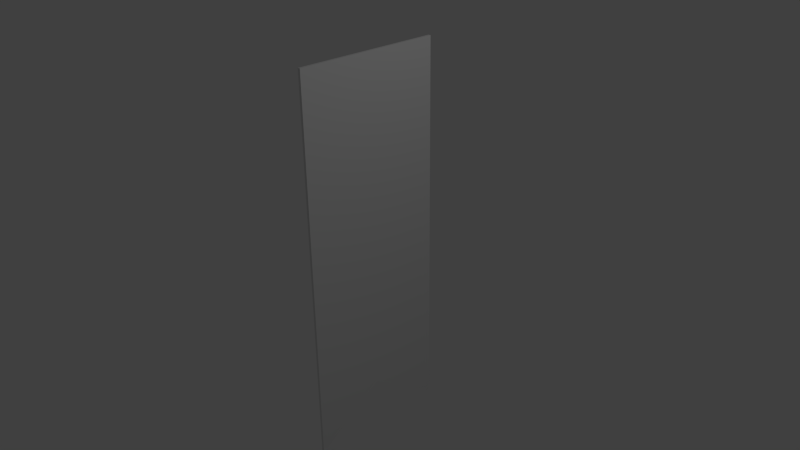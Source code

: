 # Source: Banner2.blend  (saved by Blender 2.71.0; exported with 4.5.12 LTS)
import bpy
from mathutils import Matrix  # noqa: F401  (used for matrix-valued properties, if any)

bpy.ops.wm.read_factory_settings(use_empty=True)
scene = bpy.context.scene
scene.name = 'Scene'

# ---- collections
col_collection_1 = bpy.data.collections.new('Collection 1'); scene.collection.children.link(col_collection_1)

# ---- world
world_world = bpy.data.worlds.new('World'); scene.world = world_world
world_world.color = (0.05088, 0.05088, 0.05088)
world_world.use_sun_shadow = False
world_world.sun_shadow_jitter_overblur = 0.0
world_world.cycles.sampling_method = 'MANUAL'
world_world.cycles.sample_map_resolution = 256

# ---- cameras
cam_camera = bpy.data.cameras.new('Camera')
cam_camera.clip_end = 100.0
cam_camera.lens = 35.0
cam_camera.sensor_width = 32.0
cam_camera.sensor_height = 18.0
cam_camera.ortho_scale = 7.314
cam_camera.dof.focus_distance = 0.0
cam_camera.dof.aperture_fstop = 128.0

# ---- lights
light_lamp = bpy.data.lights.new('Lamp', 'POINT')
light_lamp.transmission_factor = 0.0
light_lamp.cutoff_distance = 30.0
light_lamp.energy = 100.0
light_lamp.shadow_buffer_clip_start = 1.001
light_lamp.shadow_soft_size = 0.1
light_lamp.shadow_maximum_resolution = 0.006
light_lamp.use_absolute_resolution = True
light_lamp.cycles.use_multiple_importance_sampling = False

# ---- meshes
me_cube_001 = bpy.data.meshes.new('Cube.001')
me_cube_001.from_pydata([(-0.01783, -1.0, 2.66), (-0.01783, 1.0, 2.66), (0.01783, 1.0, 2.66), (0.01783, -1.0, 2.66), (-0.01783, -1.0, -2.66), (-0.01783, 1.0, -2.66), (0.01783, 1.0, -2.66), (0.01783, -1.0, -2.66), (-0.01783, 0.0, -2.0), (-0.01783, 0.0, 2.66), (0.01783, 0.0, -2.0), (0.01783, 0.0, 2.66), (-0.01783, -1.0, 2.177), (-0.01783, -1.0, 1.693), (-0.01783, -1.0, 1.209), (-0.01783, -1.0, 0.7256), (-0.01783, -1.0, 0.2419), (-0.01783, -1.0, -0.2419), (-0.01783, -1.0, -0.7256), (-0.01783, -1.0, -1.209), (-0.01783, -1.0, -1.693), (-0.01783, -1.0, -2.177), (-0.01783, 1.0, -2.177), (-0.01783, 1.0, -1.693), (-0.01783, 1.0, -1.209), (-0.01783, 1.0, -0.7256), (-0.01783, 1.0, -0.2419), (-0.01783, 1.0, 0.2419), (-0.01783, 1.0, 0.7256), (-0.01783, 1.0, 1.209), (-0.01783, 1.0, 1.693), (-0.01783, 1.0, 2.177), (0.01783, 1.0, -2.177), (0.01783, 1.0, -1.693), (0.01783, 1.0, -1.209), (0.01783, 1.0, -0.7256), (0.01783, 1.0, -0.2419), (0.01783, 1.0, 0.2419), (0.01783, 1.0, 0.7256), (0.01783, 1.0, 1.209), (0.01783, 1.0, 1.693), (0.01783, 1.0, 2.177), (0.01783, -1.0, -2.177), (0.01783, -1.0, -1.693), (0.01783, -1.0, -1.209), (0.01783, -1.0, -0.7256), (0.01783, -1.0, -0.2419), (0.01783, -1.0, 0.2419), (0.01783, -1.0, 0.7256), (0.01783, -1.0, 1.209), (0.01783, -1.0, 1.693), (0.01783, -1.0, 2.177), (-0.01783, 0.0, -1.576), (-0.01783, 0.0, -1.153), (-0.01783, 0.0, -0.7291), (-0.01783, 0.0, -0.3054), (-0.01783, 0.0, 0.1183), (-0.01783, 0.0, 0.542), (-0.01783, 0.0, 0.9656), (-0.01783, 0.0, 1.389), (-0.01783, 0.0, 1.813), (-0.01783, 0.0, 2.237), (0.01783, 0.0, -1.576), (0.01783, 0.0, -1.153), (0.01783, 0.0, -0.7291), (0.01783, 0.0, -0.3054), (0.01783, 0.0, 0.1183), (0.01783, 0.0, 0.542), (0.01783, 0.0, 0.9656), (0.01783, 0.0, 1.389), (0.01783, 0.0, 1.813), (0.01783, 0.0, 2.237), (-0.01783, -0.2, 2.66), (-0.01783, -0.4, 2.66), (-0.01783, -0.6, 2.66), (-0.01783, -0.8, 2.66), (0.01783, -0.2, -2.132), (0.01783, -0.4, -2.264), (0.01783, -0.6, -2.396), (0.01783, -0.8, -2.528), (-0.01783, -0.2, -2.132), (-0.01783, -0.4, -2.264), (-0.01783, -0.6, -2.396), (-0.01783, -0.8, -2.528), (0.01783, -0.2, 2.66), (0.01783, -0.4, 2.66), (0.01783, -0.6, 2.66), (0.01783, -0.8, 2.66), (0.01783, -0.8, -2.057), (0.01783, -0.6, -1.937), (0.01783, -0.4, -1.817), (0.01783, -0.2, -1.697), (0.01783, -0.8, -1.585), (0.01783, -0.6, -1.477), (0.01783, -0.4, -1.369), (0.01783, -0.2, -1.261), (0.01783, -0.8, -1.113), (0.01783, -0.6, -1.017), (0.01783, -0.4, -0.9212), (0.01783, -0.2, -0.8251), (0.01783, -0.8, -0.6415), (0.01783, -0.6, -0.5575), (0.01783, -0.4, -0.4735), (0.01783, -0.2, -0.3894), (0.01783, -0.8, -0.1698), (0.01783, -0.6, -0.0978), (0.01783, -0.4, -0.02578), (0.01783, -0.2, 0.04625), (0.01783, -0.8, 0.3019), (0.01783, -0.6, 0.3619), (0.01783, -0.4, 0.4219), (0.01783, -0.2, 0.4819), (0.01783, -0.8, 0.7736), (0.01783, -0.6, 0.8216), (0.01783, -0.4, 0.8696), (0.01783, -0.2, 0.9176), (0.01783, -0.8, 1.245), (0.01783, -0.6, 1.281), (0.01783, -0.4, 1.317), (0.01783, -0.2, 1.353), (0.01783, -0.8, 1.717), (0.01783, -0.6, 1.741), (0.01783, -0.4, 1.765), (0.01783, -0.2, 1.789), (0.01783, -0.8, 2.189), (0.01783, -0.6, 2.201), (0.01783, -0.4, 2.213), (0.01783, -0.2, 2.225), (-0.01783, -0.2, -1.697), (-0.01783, -0.4, -1.817), (-0.01783, -0.6, -1.937), (-0.01783, -0.8, -2.057), (-0.01783, -0.2, -1.261), (-0.01783, -0.4, -1.369), (-0.01783, -0.6, -1.477), (-0.01783, -0.8, -1.585), (-0.01783, -0.2, -0.8251), (-0.01783, -0.4, -0.9212), (-0.01783, -0.6, -1.017), (-0.01783, -0.8, -1.113), (-0.01783, -0.2, -0.3894), (-0.01783, -0.4, -0.4735), (-0.01783, -0.6, -0.5575), (-0.01783, -0.8, -0.6415), (-0.01783, -0.2, 0.04625), (-0.01783, -0.4, -0.02578), (-0.01783, -0.6, -0.0978), (-0.01783, -0.8, -0.1698), (-0.01783, -0.2, 0.4819), (-0.01783, -0.4, 0.4219), (-0.01783, -0.6, 0.3619), (-0.01783, -0.8, 0.3019), (-0.01783, -0.2, 0.9176), (-0.01783, -0.4, 0.8696), (-0.01783, -0.6, 0.8216), (-0.01783, -0.8, 0.7736), (-0.01783, -0.2, 1.353), (-0.01783, -0.4, 1.317), (-0.01783, -0.6, 1.281), (-0.01783, -0.8, 1.245), (-0.01783, -0.2, 1.789), (-0.01783, -0.4, 1.765), (-0.01783, -0.6, 1.741), (-0.01783, -0.8, 1.717), (-0.01783, -0.2, 2.225), (-0.01783, -0.4, 2.213), (-0.01783, -0.6, 2.201), (-0.01783, -0.8, 2.189), (-0.01783, 0.2, -2.132), (-0.01783, 0.4, -2.264), (-0.01783, 0.6, -2.396), (-0.01783, 0.8, -2.528), (0.01783, 0.2, 2.66), (0.01783, 0.4, 2.66), (0.01783, 0.6, 2.66), (0.01783, 0.8, 2.66), (-0.01783, 0.2, 2.66), (-0.01783, 0.4, 2.66), (-0.01783, 0.6, 2.66), (-0.01783, 0.8, 2.66), (0.01783, 0.2, -2.132), (0.01783, 0.4, -2.264), (0.01783, 0.6, -2.396), (0.01783, 0.8, -2.528), (-0.01783, 0.8, -2.057), (-0.01783, 0.6, -1.937), (-0.01783, 0.4, -1.817), (-0.01783, 0.2, -1.697), (-0.01783, 0.8, -1.585), (-0.01783, 0.6, -1.477), (-0.01783, 0.4, -1.369), (-0.01783, 0.2, -1.261), (-0.01783, 0.8, -1.113), (-0.01783, 0.6, -1.017), (-0.01783, 0.4, -0.9212), (-0.01783, 0.2, -0.8251), (-0.01783, 0.8, -0.6415), (-0.01783, 0.6, -0.5575), (-0.01783, 0.4, -0.4735), (-0.01783, 0.2, -0.3894), (-0.01783, 0.8, -0.1698), (-0.01783, 0.6, -0.0978), (-0.01783, 0.4, -0.02578), (-0.01783, 0.2, 0.04625), (-0.01783, 0.8, 0.3019), (-0.01783, 0.6, 0.3619), (-0.01783, 0.4, 0.4219), (-0.01783, 0.2, 0.4819), (-0.01783, 0.8, 0.7736), (-0.01783, 0.6, 0.8216), (-0.01783, 0.4, 0.8696), (-0.01783, 0.2, 0.9176), (-0.01783, 0.8, 1.245), (-0.01783, 0.6, 1.281), (-0.01783, 0.4, 1.317), (-0.01783, 0.2, 1.353), (-0.01783, 0.8, 1.717), (-0.01783, 0.6, 1.741), (-0.01783, 0.4, 1.765), (-0.01783, 0.2, 1.789), (-0.01783, 0.8, 2.189), (-0.01783, 0.6, 2.201), (-0.01783, 0.4, 2.213), (-0.01783, 0.2, 2.225), (0.01783, 0.2, -1.697), (0.01783, 0.4, -1.817), (0.01783, 0.6, -1.937), (0.01783, 0.8, -2.057), (0.01783, 0.2, -1.261), (0.01783, 0.4, -1.369), (0.01783, 0.6, -1.477), (0.01783, 0.8, -1.585), (0.01783, 0.2, -0.8251), (0.01783, 0.4, -0.9212), (0.01783, 0.6, -1.017), (0.01783, 0.8, -1.113), (0.01783, 0.2, -0.3894), (0.01783, 0.4, -0.4735), (0.01783, 0.6, -0.5575), (0.01783, 0.8, -0.6415), (0.01783, 0.2, 0.04625), (0.01783, 0.4, -0.02578), (0.01783, 0.6, -0.0978), (0.01783, 0.8, -0.1698), (0.01783, 0.2, 0.4819), (0.01783, 0.4, 0.4219), (0.01783, 0.6, 0.3619), (0.01783, 0.8, 0.3019), (0.01783, 0.2, 0.9176), (0.01783, 0.4, 0.8696), (0.01783, 0.6, 0.8216), (0.01783, 0.8, 0.7736), (0.01783, 0.2, 1.353), (0.01783, 0.4, 1.317), (0.01783, 0.6, 1.281), (0.01783, 0.8, 1.245), (0.01783, 0.2, 1.789), (0.01783, 0.4, 1.765), (0.01783, 0.6, 1.741), (0.01783, 0.8, 1.717), (0.01783, 0.2, 2.225), (0.01783, 0.4, 2.213), (0.01783, 0.6, 2.201), (0.01783, 0.8, 2.189)], [], [(220, 31, 1, 179), (31, 41, 2, 1), (124, 51, 3, 87), (51, 12, 0, 3), (179, 1, 2, 175), (183, 6, 5, 171), (164, 61, 9, 72), (260, 71, 11, 172), (72, 9, 11, 84), (76, 10, 8, 80), (171, 5, 22, 184), (184, 22, 23, 188), (188, 23, 24, 192), (192, 24, 25, 196), (196, 25, 26, 200), (200, 26, 27, 204), (204, 27, 28, 208), (208, 28, 29, 212), (212, 29, 30, 216), (216, 30, 31, 220), (5, 6, 32, 22), (22, 32, 33, 23), (23, 33, 34, 24), (24, 34, 35, 25), (25, 35, 36, 26), (26, 36, 37, 27), (27, 37, 38, 28), (28, 38, 39, 29), (29, 39, 40, 30), (30, 40, 41, 31), (79, 7, 42, 88), (88, 42, 43, 92), (92, 43, 44, 96), (96, 44, 45, 100), (100, 45, 46, 104), (104, 46, 47, 108), (108, 47, 48, 112), (112, 48, 49, 116), (116, 49, 50, 120), (120, 50, 51, 124), (7, 4, 21, 42), (42, 21, 20, 43), (43, 20, 19, 44), (44, 19, 18, 45), (45, 18, 17, 46), (46, 17, 16, 47), (47, 16, 15, 48), (48, 15, 14, 49), (49, 14, 13, 50), (50, 13, 12, 51), (80, 8, 52, 128), (128, 52, 53, 132), (132, 53, 54, 136), (136, 54, 55, 140), (140, 55, 56, 144), (144, 56, 57, 148), (148, 57, 58, 152), (152, 58, 59, 156), (156, 59, 60, 160), (160, 60, 61, 164), (180, 10, 62, 224), (224, 62, 63, 228), (228, 63, 64, 232), (232, 64, 65, 236), (236, 65, 66, 240), (240, 66, 67, 244), (244, 67, 68, 248), (248, 68, 69, 252), (252, 69, 70, 256), (256, 70, 71, 260), (71, 127, 84, 11), (127, 126, 85, 84), (126, 125, 86, 85), (125, 124, 87, 86), (12, 167, 75, 0), (167, 166, 74, 75), (166, 165, 73, 74), (165, 164, 72, 73), (0, 75, 87, 3), (75, 74, 86, 87), (74, 73, 85, 86), (73, 72, 84, 85), (7, 79, 83, 4), (79, 78, 82, 83), (78, 77, 81, 82), (77, 76, 80, 81), (10, 76, 91, 62), (76, 77, 90, 91), (77, 78, 89, 90), (78, 79, 88, 89), (62, 91, 95, 63), (91, 90, 94, 95), (90, 89, 93, 94), (89, 88, 92, 93), (63, 95, 99, 64), (95, 94, 98, 99), (94, 93, 97, 98), (93, 92, 96, 97), (64, 99, 103, 65), (99, 98, 102, 103), (98, 97, 101, 102), (97, 96, 100, 101), (65, 103, 107, 66), (103, 102, 106, 107), (102, 101, 105, 106), (101, 100, 104, 105), (66, 107, 111, 67), (107, 106, 110, 111), (106, 105, 109, 110), (105, 104, 108, 109), (67, 111, 115, 68), (111, 110, 114, 115), (110, 109, 113, 114), (109, 108, 112, 113), (68, 115, 119, 69), (115, 114, 118, 119), (114, 113, 117, 118), (113, 112, 116, 117), (69, 119, 123, 70), (119, 118, 122, 123), (118, 117, 121, 122), (117, 116, 120, 121), (70, 123, 127, 71), (123, 122, 126, 127), (122, 121, 125, 126), (121, 120, 124, 125), (4, 83, 131, 21), (83, 82, 130, 131), (82, 81, 129, 130), (81, 80, 128, 129), (21, 131, 135, 20), (131, 130, 134, 135), (130, 129, 133, 134), (129, 128, 132, 133), (20, 135, 139, 19), (135, 134, 138, 139), (134, 133, 137, 138), (133, 132, 136, 137), (19, 139, 143, 18), (139, 138, 142, 143), (138, 137, 141, 142), (137, 136, 140, 141), (18, 143, 147, 17), (143, 142, 146, 147), (142, 141, 145, 146), (141, 140, 144, 145), (17, 147, 151, 16), (147, 146, 150, 151), (146, 145, 149, 150), (145, 144, 148, 149), (16, 151, 155, 15), (151, 150, 154, 155), (150, 149, 153, 154), (149, 148, 152, 153), (15, 155, 159, 14), (155, 154, 158, 159), (154, 153, 157, 158), (153, 152, 156, 157), (14, 159, 163, 13), (159, 158, 162, 163), (158, 157, 161, 162), (157, 156, 160, 161), (13, 163, 167, 12), (163, 162, 166, 167), (162, 161, 165, 166), (161, 160, 164, 165), (61, 223, 176, 9), (223, 222, 177, 176), (222, 221, 178, 177), (221, 220, 179, 178), (9, 176, 172, 11), (176, 177, 173, 172), (177, 178, 174, 173), (178, 179, 175, 174), (10, 180, 168, 8), (180, 181, 169, 168), (181, 182, 170, 169), (182, 183, 171, 170), (41, 263, 175, 2), (263, 262, 174, 175), (262, 261, 173, 174), (261, 260, 172, 173), (8, 168, 187, 52), (168, 169, 186, 187), (169, 170, 185, 186), (170, 171, 184, 185), (52, 187, 191, 53), (187, 186, 190, 191), (186, 185, 189, 190), (185, 184, 188, 189), (53, 191, 195, 54), (191, 190, 194, 195), (190, 189, 193, 194), (189, 188, 192, 193), (54, 195, 199, 55), (195, 194, 198, 199), (194, 193, 197, 198), (193, 192, 196, 197), (55, 199, 203, 56), (199, 198, 202, 203), (198, 197, 201, 202), (197, 196, 200, 201), (56, 203, 207, 57), (203, 202, 206, 207), (202, 201, 205, 206), (201, 200, 204, 205), (57, 207, 211, 58), (207, 206, 210, 211), (206, 205, 209, 210), (205, 204, 208, 209), (58, 211, 215, 59), (211, 210, 214, 215), (210, 209, 213, 214), (209, 208, 212, 213), (59, 215, 219, 60), (215, 214, 218, 219), (214, 213, 217, 218), (213, 212, 216, 217), (60, 219, 223, 61), (219, 218, 222, 223), (218, 217, 221, 222), (217, 216, 220, 221), (6, 183, 227, 32), (183, 182, 226, 227), (182, 181, 225, 226), (181, 180, 224, 225), (32, 227, 231, 33), (227, 226, 230, 231), (226, 225, 229, 230), (225, 224, 228, 229), (33, 231, 235, 34), (231, 230, 234, 235), (230, 229, 233, 234), (229, 228, 232, 233), (34, 235, 239, 35), (235, 234, 238, 239), (234, 233, 237, 238), (233, 232, 236, 237), (35, 239, 243, 36), (239, 238, 242, 243), (238, 237, 241, 242), (237, 236, 240, 241), (36, 243, 247, 37), (243, 242, 246, 247), (242, 241, 245, 246), (241, 240, 244, 245), (37, 247, 251, 38), (247, 246, 250, 251), (246, 245, 249, 250), (245, 244, 248, 249), (38, 251, 255, 39), (251, 250, 254, 255), (250, 249, 253, 254), (249, 248, 252, 253), (39, 255, 259, 40), (255, 254, 258, 259), (254, 253, 257, 258), (253, 252, 256, 257), (40, 259, 263, 41), (259, 258, 262, 263), (258, 257, 261, 262), (257, 256, 260, 261)])
_uv = me_cube_001.uv_layers.new(name='UVMap')
_uv.uv.foreach_set('vector', [0.8845, 0.9113, 0.931, 0.9091, 0.931, 1.0, 0.8845, 1.0, 0.954, 0.09091, 0.931, 0.09091, 0.931, 0.0, 0.954, 0.0, 0.04655, 0.08865, 2.775e-08, 0.09091, 0.0, 0.0, 0.04655, 0.0, 0.977, 0.09091, 0.954, 0.09091, 0.954, 0.0, 0.977, 0.0, 0.977, 0.03759, 0.977, 0.0, 1.0, 0.0, 1.0, 0.03759, 1.0, 0.5992, 1.0, 0.6241, 0.977, 0.6241, 0.977, 0.5992, 0.6517, 0.9181, 0.6983, 0.9204, 0.6983, 1.0, 0.6517, 1.0, 0.2793, 0.08188, 0.2328, 0.07963, 0.2328, 0.0, 0.2793, 0.0, 0.977, 0.2255, 0.977, 0.1879, 1.0, 0.1879, 1.0, 0.2255, 0.977, 0.4007, 0.977, 0.3759, 1.0, 0.3759, 1.0, 0.4007, 0.8845, 0.02482, 0.931, 0.0, 0.931, 0.09091, 0.8845, 0.1135, 0.8845, 0.1135, 0.931, 0.09091, 0.931, 0.1818, 0.8845, 0.2021, 0.8845, 0.2021, 0.931, 0.1818, 0.931, 0.2727, 0.8845, 0.2908, 0.8845, 0.2908, 0.931, 0.2727, 0.931, 0.3636, 0.8845, 0.3794, 0.8845, 0.3794, 0.931, 0.3636, 0.931, 0.4545, 0.8845, 0.4681, 0.8845, 0.4681, 0.931, 0.4545, 0.931, 0.5455, 0.8845, 0.5567, 0.8845, 0.5567, 0.931, 0.5455, 0.931, 0.6364, 0.8845, 0.6454, 0.8845, 0.6454, 0.931, 0.6364, 0.931, 0.7273, 0.8845, 0.734, 0.8845, 0.734, 0.931, 0.7273, 0.931, 0.8182, 0.8845, 0.8227, 0.8845, 0.8227, 0.931, 0.8182, 0.931, 0.9091, 0.8845, 0.9113, 0.954, 1.0, 0.931, 1.0, 0.931, 0.9091, 0.954, 0.9091, 0.954, 0.9091, 0.931, 0.9091, 0.931, 0.8182, 0.954, 0.8182, 0.954, 0.8182, 0.931, 0.8182, 0.931, 0.7273, 0.954, 0.7273, 0.954, 0.7273, 0.931, 0.7273, 0.931, 0.6364, 0.954, 0.6364, 0.954, 0.6364, 0.931, 0.6364, 0.931, 0.5455, 0.954, 0.5455, 0.954, 0.5455, 0.931, 0.5455, 0.931, 0.4545, 0.954, 0.4545, 0.954, 0.4545, 0.931, 0.4545, 0.931, 0.3636, 0.954, 0.3636, 0.954, 0.3636, 0.931, 0.3636, 0.931, 0.2727, 0.954, 0.2727, 0.954, 0.2727, 0.931, 0.2727, 0.931, 0.1818, 0.954, 0.1818, 0.954, 0.1818, 0.931, 0.1818, 0.931, 0.09091, 0.954, 0.09091, 0.04655, 0.9752, 2.081e-07, 1.0, 1.942e-07, 0.9091, 0.04655, 0.8865, 0.04655, 0.8865, 1.942e-07, 0.9091, 1.665e-07, 0.8182, 0.04655, 0.7979, 0.04655, 0.7979, 1.665e-07, 0.8182, 1.665e-07, 0.7273, 0.04655, 0.7092, 0.04655, 0.7092, 1.665e-07, 0.7273, 1.526e-07, 0.6364, 0.04655, 0.6206, 0.04655, 0.6206, 1.526e-07, 0.6364, 1.11e-07, 0.5455, 0.04655, 0.5319, 0.04655, 0.5319, 1.11e-07, 0.5455, 1.11e-07, 0.4545, 0.04655, 0.4433, 0.04655, 0.4433, 1.11e-07, 0.4545, 8.324e-08, 0.3636, 0.04655, 0.3546, 0.04655, 0.3546, 8.324e-08, 0.3636, 5.549e-08, 0.2727, 0.04655, 0.266, 0.04655, 0.266, 5.549e-08, 0.2727, 5.549e-08, 0.1818, 0.04655, 0.1773, 0.04655, 0.1773, 5.549e-08, 0.1818, 2.775e-08, 0.09091, 0.04655, 0.08865, 0.977, 1.0, 0.954, 1.0, 0.954, 0.9091, 0.977, 0.9091, 0.977, 0.9091, 0.954, 0.9091, 0.954, 0.8182, 0.977, 0.8182, 0.977, 0.8182, 0.954, 0.8182, 0.954, 0.7273, 0.977, 0.7273, 0.977, 0.7273, 0.954, 0.7273, 0.954, 0.6364, 0.977, 0.6364, 0.977, 0.6364, 0.954, 0.6364, 0.954, 0.5455, 0.977, 0.5455, 0.977, 0.5455, 0.954, 0.5455, 0.954, 0.4545, 0.977, 0.4545, 0.977, 0.4545, 0.954, 0.4545, 0.954, 0.3636, 0.977, 0.3636, 0.977, 0.3636, 0.954, 0.3636, 0.954, 0.2727, 0.977, 0.2727, 0.977, 0.2727, 0.954, 0.2727, 0.954, 0.1818, 0.977, 0.1818, 0.977, 0.1818, 0.954, 0.1818, 0.954, 0.09091, 0.977, 0.09091, 0.6517, 0.09927, 0.6983, 0.1241, 0.6983, 0.2037, 0.6517, 0.1812, 0.6517, 0.1812, 0.6983, 0.2037, 0.6983, 0.2833, 0.6517, 0.263, 0.6517, 0.263, 0.6983, 0.2833, 0.6983, 0.363, 0.6517, 0.3449, 0.6517, 0.3449, 0.6983, 0.363, 0.6983, 0.4426, 0.6517, 0.4268, 0.6517, 0.4268, 0.6983, 0.4426, 0.6983, 0.5222, 0.6517, 0.5087, 0.6517, 0.5087, 0.6983, 0.5222, 0.6983, 0.6019, 0.6517, 0.5906, 0.6517, 0.5906, 0.6983, 0.6019, 0.6983, 0.6815, 0.6517, 0.6725, 0.6517, 0.6725, 0.6983, 0.6815, 0.6983, 0.7611, 0.6517, 0.7543, 0.6517, 0.7543, 0.6983, 0.7611, 0.6983, 0.8407, 0.6517, 0.8362, 0.6517, 0.8362, 0.6983, 0.8407, 0.6983, 0.9204, 0.6517, 0.9181, 0.2793, 0.9007, 0.2328, 0.8759, 0.2328, 0.7963, 0.2793, 0.8188, 0.2793, 0.8188, 0.2328, 0.7963, 0.2328, 0.7167, 0.2793, 0.737, 0.2793, 0.737, 0.2328, 0.7167, 0.2328, 0.637, 0.2793, 0.6551, 0.2793, 0.6551, 0.2328, 0.637, 0.2328, 0.5574, 0.2793, 0.5732, 0.2793, 0.5732, 0.2328, 0.5574, 0.2328, 0.4778, 0.2793, 0.4913, 0.2793, 0.4913, 0.2328, 0.4778, 0.2328, 0.3981, 0.2793, 0.4094, 0.2793, 0.4094, 0.2328, 0.3981, 0.2328, 0.3185, 0.2793, 0.3275, 0.2793, 0.3275, 0.2328, 0.3185, 0.2328, 0.2389, 0.2793, 0.2457, 0.2793, 0.2457, 0.2328, 0.2389, 0.2328, 0.1593, 0.2793, 0.1638, 0.2793, 0.1638, 0.2328, 0.1593, 0.2328, 0.07963, 0.2793, 0.08188, 0.2328, 0.07963, 0.1862, 0.08188, 0.1862, 0.0, 0.2328, 0.0, 0.1862, 0.08188, 0.1397, 0.08414, 0.1397, 0.0, 0.1862, 0.0, 0.1397, 0.08414, 0.0931, 0.0864, 0.0931, 0.0, 0.1397, 0.0, 0.0931, 0.0864, 0.04655, 0.08865, 0.04655, 0.0, 0.0931, 0.0, 0.4655, 0.9091, 0.5121, 0.9113, 0.5121, 1.0, 0.4655, 1.0, 0.5121, 0.9113, 0.5586, 0.9136, 0.5586, 1.0, 0.5121, 1.0, 0.5586, 0.9136, 0.6052, 0.9159, 0.6052, 1.0, 0.5586, 1.0, 0.6052, 0.9159, 0.6517, 0.9181, 0.6517, 1.0, 0.6052, 1.0, 0.977, 0.3759, 0.977, 0.3383, 1.0, 0.3383, 1.0, 0.3759, 0.977, 0.3383, 0.977, 0.3007, 1.0, 0.3007, 1.0, 0.3383, 0.977, 0.3007, 0.977, 0.2631, 1.0, 0.2631, 1.0, 0.3007, 0.977, 0.2631, 0.977, 0.2255, 1.0, 0.2255, 1.0, 0.2631, 0.977, 0.5, 0.977, 0.4751, 1.0, 0.4751, 1.0, 0.5, 0.977, 0.4751, 0.977, 0.4503, 1.0, 0.4503, 1.0, 0.4751, 0.977, 0.4503, 0.977, 0.4255, 1.0, 0.4255, 1.0, 0.4503, 0.977, 0.4255, 0.977, 0.4007, 1.0, 0.4007, 1.0, 0.4255, 0.2328, 0.8759, 0.1862, 0.9007, 0.1862, 0.8188, 0.2328, 0.7963, 0.1862, 0.9007, 0.1397, 0.9255, 0.1397, 0.8414, 0.1862, 0.8188, 0.1397, 0.9255, 0.0931, 0.9504, 0.0931, 0.864, 0.1397, 0.8414, 0.0931, 0.9504, 0.04655, 0.9752, 0.04655, 0.8865, 0.0931, 0.864, 0.2328, 0.7963, 0.1862, 0.8188, 0.1862, 0.737, 0.2328, 0.7167, 0.1862, 0.8188, 0.1397, 0.8414, 0.1397, 0.7573, 0.1862, 0.737, 0.1397, 0.8414, 0.0931, 0.864, 0.0931, 0.7776, 0.1397, 0.7573, 0.0931, 0.864, 0.04655, 0.8865, 0.04655, 0.7979, 0.0931, 0.7776, 0.2328, 0.7167, 0.1862, 0.737, 0.1862, 0.6551, 0.2328, 0.637, 0.1862, 0.737, 0.1397, 0.7573, 0.1397, 0.6731, 0.1862, 0.6551, 0.1397, 0.7573, 0.0931, 0.7776, 0.0931, 0.6912, 0.1397, 0.6731, 0.0931, 0.7776, 0.04655, 0.7979, 0.04655, 0.7092, 0.0931, 0.6912, 0.2328, 0.637, 0.1862, 0.6551, 0.1862, 0.5732, 0.2328, 0.5574, 0.1862, 0.6551, 0.1397, 0.6731, 0.1397, 0.589, 0.1862, 0.5732, 0.1397, 0.6731, 0.0931, 0.6912, 0.0931, 0.6048, 0.1397, 0.589, 0.0931, 0.6912, 0.04655, 0.7092, 0.04655, 0.6206, 0.0931, 0.6048, 0.2328, 0.5574, 0.1862, 0.5732, 0.1862, 0.4913, 0.2328, 0.4778, 0.1862, 0.5732, 0.1397, 0.589, 0.1397, 0.5048, 0.1862, 0.4913, 0.1397, 0.589, 0.0931, 0.6048, 0.0931, 0.5184, 0.1397, 0.5048, 0.0931, 0.6048, 0.04655, 0.6206, 0.04655, 0.5319, 0.0931, 0.5184, 0.2328, 0.4778, 0.1862, 0.4913, 0.1862, 0.4094, 0.2328, 0.3981, 0.1862, 0.4913, 0.1397, 0.5048, 0.1397, 0.4207, 0.1862, 0.4094, 0.1397, 0.5048, 0.0931, 0.5184, 0.0931, 0.432, 0.1397, 0.4207, 0.0931, 0.5184, 0.04655, 0.5319, 0.04655, 0.4433, 0.0931, 0.432, 0.2328, 0.3981, 0.1862, 0.4094, 0.1862, 0.3275, 0.2328, 0.3185, 0.1862, 0.4094, 0.1397, 0.4207, 0.1397, 0.3366, 0.1862, 0.3275, 0.1397, 0.4207, 0.0931, 0.432, 0.0931, 0.3456, 0.1397, 0.3366, 0.0931, 0.432, 0.04655, 0.4433, 0.04655, 0.3546, 0.0931, 0.3456, 0.2328, 0.3185, 0.1862, 0.3275, 0.1862, 0.2457, 0.2328, 0.2389, 0.1862, 0.3275, 0.1397, 0.3366, 0.1397, 0.2524, 0.1862, 0.2457, 0.1397, 0.3366, 0.0931, 0.3456, 0.0931, 0.2592, 0.1397, 0.2524, 0.0931, 0.3456, 0.04655, 0.3546, 0.04655, 0.266, 0.0931, 0.2592, 0.2328, 0.2389, 0.1862, 0.2457, 0.1862, 0.1638, 0.2328, 0.1593, 0.1862, 0.2457, 0.1397, 0.2524, 0.1397, 0.1683, 0.1862, 0.1638, 0.1397, 0.2524, 0.0931, 0.2592, 0.0931, 0.1728, 0.1397, 0.1683, 0.0931, 0.2592, 0.04655, 0.266, 0.04655, 0.1773, 0.0931, 0.1728, 0.2328, 0.1593, 0.1862, 0.1638, 0.1862, 0.08188, 0.2328, 0.07963, 0.1862, 0.1638, 0.1397, 0.1683, 0.1397, 0.08414, 0.1862, 0.08188, 0.1397, 0.1683, 0.0931, 0.1728, 0.0931, 0.0864, 0.1397, 0.08414, 0.0931, 0.1728, 0.04655, 0.1773, 0.04655, 0.08865, 0.0931, 0.0864, 0.4655, 0.0, 0.5121, 0.02482, 0.5121, 0.1135, 0.4655, 0.09091, 0.5121, 0.02482, 0.5586, 0.04963, 0.5586, 0.136, 0.5121, 0.1135, 0.5586, 0.04963, 0.6052, 0.07445, 0.6052, 0.1586, 0.5586, 0.136, 0.6052, 0.07445, 0.6517, 0.09927, 0.6517, 0.1812, 0.6052, 0.1586, 0.4655, 0.09091, 0.5121, 0.1135, 0.5121, 0.2021, 0.4655, 0.1818, 0.5121, 0.1135, 0.5586, 0.136, 0.5586, 0.2224, 0.5121, 0.2021, 0.5586, 0.136, 0.6052, 0.1586, 0.6052, 0.2427, 0.5586, 0.2224, 0.6052, 0.1586, 0.6517, 0.1812, 0.6517, 0.263, 0.6052, 0.2427, 0.4655, 0.1818, 0.5121, 0.2021, 0.5121, 0.2908, 0.4655, 0.2727, 0.5121, 0.2021, 0.5586, 0.2224, 0.5586, 0.3088, 0.5121, 0.2908, 0.5586, 0.2224, 0.6052, 0.2427, 0.6052, 0.3269, 0.5586, 0.3088, 0.6052, 0.2427, 0.6517, 0.263, 0.6517, 0.3449, 0.6052, 0.3269, 0.4655, 0.2727, 0.5121, 0.2908, 0.5121, 0.3794, 0.4655, 0.3636, 0.5121, 0.2908, 0.5586, 0.3088, 0.5586, 0.3952, 0.5121, 0.3794, 0.5586, 0.3088, 0.6052, 0.3269, 0.6052, 0.411, 0.5586, 0.3952, 0.6052, 0.3269, 0.6517, 0.3449, 0.6517, 0.4268, 0.6052, 0.411, 0.4655, 0.3636, 0.5121, 0.3794, 0.5121, 0.4681, 0.4655, 0.4545, 0.5121, 0.3794, 0.5586, 0.3952, 0.5586, 0.4816, 0.5121, 0.4681, 0.5586, 0.3952, 0.6052, 0.411, 0.6052, 0.4952, 0.5586, 0.4816, 0.6052, 0.411, 0.6517, 0.4268, 0.6517, 0.5087, 0.6052, 0.4952, 0.4655, 0.4545, 0.5121, 0.4681, 0.5121, 0.5567, 0.4655, 0.5455, 0.5121, 0.4681, 0.5586, 0.4816, 0.5586, 0.568, 0.5121, 0.5567, 0.5586, 0.4816, 0.6052, 0.4952, 0.6052, 0.5793, 0.5586, 0.568, 0.6052, 0.4952, 0.6517, 0.5087, 0.6517, 0.5906, 0.6052, 0.5793, 0.4655, 0.5455, 0.5121, 0.5567, 0.5121, 0.6454, 0.4655, 0.6364, 0.5121, 0.5567, 0.5586, 0.568, 0.5586, 0.6544, 0.5121, 0.6454, 0.5586, 0.568, 0.6052, 0.5793, 0.6052, 0.6634, 0.5586, 0.6544, 0.6052, 0.5793, 0.6517, 0.5906, 0.6517, 0.6725, 0.6052, 0.6634, 0.4655, 0.6364, 0.5121, 0.6454, 0.5121, 0.734, 0.4655, 0.7273, 0.5121, 0.6454, 0.5586, 0.6544, 0.5586, 0.7408, 0.5121, 0.734, 0.5586, 0.6544, 0.6052, 0.6634, 0.6052, 0.7476, 0.5586, 0.7408, 0.6052, 0.6634, 0.6517, 0.6725, 0.6517, 0.7543, 0.6052, 0.7476, 0.4655, 0.7273, 0.5121, 0.734, 0.5121, 0.8227, 0.4655, 0.8182, 0.5121, 0.734, 0.5586, 0.7408, 0.5586, 0.8272, 0.5121, 0.8227, 0.5586, 0.7408, 0.6052, 0.7476, 0.6052, 0.8317, 0.5586, 0.8272, 0.6052, 0.7476, 0.6517, 0.7543, 0.6517, 0.8362, 0.6052, 0.8317, 0.4655, 0.8182, 0.5121, 0.8227, 0.5121, 0.9113, 0.4655, 0.9091, 0.5121, 0.8227, 0.5586, 0.8272, 0.5586, 0.9136, 0.5121, 0.9113, 0.5586, 0.8272, 0.6052, 0.8317, 0.6052, 0.9159, 0.5586, 0.9136, 0.6052, 0.8317, 0.6517, 0.8362, 0.6517, 0.9181, 0.6052, 0.9159, 0.6983, 0.9204, 0.7448, 0.9181, 0.7448, 1.0, 0.6983, 1.0, 0.7448, 0.9181, 0.7914, 0.9159, 0.7914, 1.0, 0.7448, 1.0, 0.7914, 0.9159, 0.8379, 0.9136, 0.8379, 1.0, 0.7914, 1.0, 0.8379, 0.9136, 0.8845, 0.9113, 0.8845, 1.0, 0.8379, 1.0, 0.977, 0.1879, 0.977, 0.1504, 1.0, 0.1504, 1.0, 0.1879, 0.977, 0.1504, 0.977, 0.1128, 1.0, 0.1128, 1.0, 0.1504, 0.977, 0.1128, 0.977, 0.07518, 1.0, 0.07518, 1.0, 0.1128, 0.977, 0.07518, 0.977, 0.03759, 1.0, 0.03759, 1.0, 0.07518, 1.0, 0.5, 1.0, 0.5248, 0.977, 0.5248, 0.977, 0.5, 1.0, 0.5248, 1.0, 0.5496, 0.977, 0.5496, 0.977, 0.5248, 1.0, 0.5496, 1.0, 0.5744, 0.977, 0.5744, 0.977, 0.5496, 1.0, 0.5744, 1.0, 0.5992, 0.977, 0.5992, 0.977, 0.5744, 0.4655, 0.09091, 0.419, 0.08865, 0.419, 0.0, 0.4655, 0.0, 0.419, 0.08865, 0.3724, 0.0864, 0.3724, 0.0, 0.419, 0.0, 0.3724, 0.0864, 0.3259, 0.08414, 0.3259, 0.0, 0.3724, 0.0, 0.3259, 0.08414, 0.2793, 0.08188, 0.2793, 0.0, 0.3259, 0.0, 0.6983, 0.1241, 0.7448, 0.09927, 0.7448, 0.1812, 0.6983, 0.2037, 0.7448, 0.09927, 0.7914, 0.07445, 0.7914, 0.1586, 0.7448, 0.1812, 0.7914, 0.07445, 0.8379, 0.04963, 0.8379, 0.136, 0.7914, 0.1586, 0.8379, 0.04963, 0.8845, 0.02482, 0.8845, 0.1135, 0.8379, 0.136, 0.6983, 0.2037, 0.7448, 0.1812, 0.7448, 0.263, 0.6983, 0.2833, 0.7448, 0.1812, 0.7914, 0.1586, 0.7914, 0.2427, 0.7448, 0.263, 0.7914, 0.1586, 0.8379, 0.136, 0.8379, 0.2224, 0.7914, 0.2427, 0.8379, 0.136, 0.8845, 0.1135, 0.8845, 0.2021, 0.8379, 0.2224, 0.6983, 0.2833, 0.7448, 0.263, 0.7448, 0.3449, 0.6983, 0.363, 0.7448, 0.263, 0.7914, 0.2427, 0.7914, 0.3269, 0.7448, 0.3449, 0.7914, 0.2427, 0.8379, 0.2224, 0.8379, 0.3088, 0.7914, 0.3269, 0.8379, 0.2224, 0.8845, 0.2021, 0.8845, 0.2908, 0.8379, 0.3088, 0.6983, 0.363, 0.7448, 0.3449, 0.7448, 0.4268, 0.6983, 0.4426, 0.7448, 0.3449, 0.7914, 0.3269, 0.7914, 0.411, 0.7448, 0.4268, 0.7914, 0.3269, 0.8379, 0.3088, 0.8379, 0.3952, 0.7914, 0.411, 0.8379, 0.3088, 0.8845, 0.2908, 0.8845, 0.3794, 0.8379, 0.3952, 0.6983, 0.4426, 0.7448, 0.4268, 0.7448, 0.5087, 0.6983, 0.5222, 0.7448, 0.4268, 0.7914, 0.411, 0.7914, 0.4952, 0.7448, 0.5087, 0.7914, 0.411, 0.8379, 0.3952, 0.8379, 0.4816, 0.7914, 0.4952, 0.8379, 0.3952, 0.8845, 0.3794, 0.8845, 0.4681, 0.8379, 0.4816, 0.6983, 0.5222, 0.7448, 0.5087, 0.7448, 0.5906, 0.6983, 0.6019, 0.7448, 0.5087, 0.7914, 0.4952, 0.7914, 0.5793, 0.7448, 0.5906, 0.7914, 0.4952, 0.8379, 0.4816, 0.8379, 0.568, 0.7914, 0.5793, 0.8379, 0.4816, 0.8845, 0.4681, 0.8845, 0.5567, 0.8379, 0.568, 0.6983, 0.6019, 0.7448, 0.5906, 0.7448, 0.6725, 0.6983, 0.6815, 0.7448, 0.5906, 0.7914, 0.5793, 0.7914, 0.6634, 0.7448, 0.6725, 0.7914, 0.5793, 0.8379, 0.568, 0.8379, 0.6544, 0.7914, 0.6634, 0.8379, 0.568, 0.8845, 0.5567, 0.8845, 0.6454, 0.8379, 0.6544, 0.6983, 0.6815, 0.7448, 0.6725, 0.7448, 0.7543, 0.6983, 0.7611, 0.7448, 0.6725, 0.7914, 0.6634, 0.7914, 0.7476, 0.7448, 0.7543, 0.7914, 0.6634, 0.8379, 0.6544, 0.8379, 0.7408, 0.7914, 0.7476, 0.8379, 0.6544, 0.8845, 0.6454, 0.8845, 0.734, 0.8379, 0.7408, 0.6983, 0.7611, 0.7448, 0.7543, 0.7448, 0.8362, 0.6983, 0.8407, 0.7448, 0.7543, 0.7914, 0.7476, 0.7914, 0.8317, 0.7448, 0.8362, 0.7914, 0.7476, 0.8379, 0.7408, 0.8379, 0.8272, 0.7914, 0.8317, 0.8379, 0.7408, 0.8845, 0.734, 0.8845, 0.8227, 0.8379, 0.8272, 0.6983, 0.8407, 0.7448, 0.8362, 0.7448, 0.9181, 0.6983, 0.9204, 0.7448, 0.8362, 0.7914, 0.8317, 0.7914, 0.9159, 0.7448, 0.9181, 0.7914, 0.8317, 0.8379, 0.8272, 0.8379, 0.9136, 0.7914, 0.9159, 0.8379, 0.8272, 0.8845, 0.8227, 0.8845, 0.9113, 0.8379, 0.9136, 0.4655, 1.0, 0.419, 0.9752, 0.419, 0.8865, 0.4655, 0.9091, 0.419, 0.9752, 0.3724, 0.9504, 0.3724, 0.864, 0.419, 0.8865, 0.3724, 0.9504, 0.3259, 0.9255, 0.3259, 0.8414, 0.3724, 0.864, 0.3259, 0.9255, 0.2793, 0.9007, 0.2793, 0.8188, 0.3259, 0.8414, 0.4655, 0.9091, 0.419, 0.8865, 0.419, 0.7979, 0.4655, 0.8182, 0.419, 0.8865, 0.3724, 0.864, 0.3724, 0.7776, 0.419, 0.7979, 0.3724, 0.864, 0.3259, 0.8414, 0.3259, 0.7573, 0.3724, 0.7776, 0.3259, 0.8414, 0.2793, 0.8188, 0.2793, 0.737, 0.3259, 0.7573, 0.4655, 0.8182, 0.419, 0.7979, 0.419, 0.7092, 0.4655, 0.7273, 0.419, 0.7979, 0.3724, 0.7776, 0.3724, 0.6912, 0.419, 0.7092, 0.3724, 0.7776, 0.3259, 0.7573, 0.3259, 0.6731, 0.3724, 0.6912, 0.3259, 0.7573, 0.2793, 0.737, 0.2793, 0.6551, 0.3259, 0.6731, 0.4655, 0.7273, 0.419, 0.7092, 0.419, 0.6206, 0.4655, 0.6364, 0.419, 0.7092, 0.3724, 0.6912, 0.3724, 0.6048, 0.419, 0.6206, 0.3724, 0.6912, 0.3259, 0.6731, 0.3259, 0.589, 0.3724, 0.6048, 0.3259, 0.6731, 0.2793, 0.6551, 0.2793, 0.5732, 0.3259, 0.589, 0.4655, 0.6364, 0.419, 0.6206, 0.419, 0.5319, 0.4655, 0.5455, 0.419, 0.6206, 0.3724, 0.6048, 0.3724, 0.5184, 0.419, 0.5319, 0.3724, 0.6048, 0.3259, 0.589, 0.3259, 0.5048, 0.3724, 0.5184, 0.3259, 0.589, 0.2793, 0.5732, 0.2793, 0.4913, 0.3259, 0.5048, 0.4655, 0.5455, 0.419, 0.5319, 0.419, 0.4433, 0.4655, 0.4545, 0.419, 0.5319, 0.3724, 0.5184, 0.3724, 0.432, 0.419, 0.4433, 0.3724, 0.5184, 0.3259, 0.5048, 0.3259, 0.4207, 0.3724, 0.432, 0.3259, 0.5048, 0.2793, 0.4913, 0.2793, 0.4094, 0.3259, 0.4207, 0.4655, 0.4545, 0.419, 0.4433, 0.419, 0.3546, 0.4655, 0.3636, 0.419, 0.4433, 0.3724, 0.432, 0.3724, 0.3456, 0.419, 0.3546, 0.3724, 0.432, 0.3259, 0.4207, 0.3259, 0.3366, 0.3724, 0.3456, 0.3259, 0.4207, 0.2793, 0.4094, 0.2793, 0.3275, 0.3259, 0.3366, 0.4655, 0.3636, 0.419, 0.3546, 0.419, 0.266, 0.4655, 0.2727, 0.419, 0.3546, 0.3724, 0.3456, 0.3724, 0.2592, 0.419, 0.266, 0.3724, 0.3456, 0.3259, 0.3366, 0.3259, 0.2524, 0.3724, 0.2592, 0.3259, 0.3366, 0.2793, 0.3275, 0.2793, 0.2457, 0.3259, 0.2524, 0.4655, 0.2727, 0.419, 0.266, 0.419, 0.1773, 0.4655, 0.1818, 0.419, 0.266, 0.3724, 0.2592, 0.3724, 0.1728, 0.419, 0.1773, 0.3724, 0.2592, 0.3259, 0.2524, 0.3259, 0.1683, 0.3724, 0.1728, 0.3259, 0.2524, 0.2793, 0.2457, 0.2793, 0.1638, 0.3259, 0.1683, 0.4655, 0.1818, 0.419, 0.1773, 0.419, 0.08865, 0.4655, 0.09091, 0.419, 0.1773, 0.3724, 0.1728, 0.3724, 0.0864, 0.419, 0.08865, 0.3724, 0.1728, 0.3259, 0.1683, 0.3259, 0.08414, 0.3724, 0.0864, 0.3259, 0.1683, 0.2793, 0.1638, 0.2793, 0.08188, 0.3259, 0.08414])
me_cube_001.use_remesh_preserve_volume = False
me_cube_001.use_remesh_preserve_attributes = False
me_cube_001.use_mirror_vertex_groups = False
me_cube_001.update()

# ---- objects
ob_cube = bpy.data.objects.new('Cube', me_cube_001)
ob_lamp = bpy.data.objects.new('Lamp', light_lamp)
ob_camera = bpy.data.objects.new('Camera', cam_camera)

# ---- transforms, parenting, visibility, modifiers, constraints
ob_cube.location = (0.0, 0.0, 0.0)
ob_cube.lineart.crease_threshold = 0.0
ob_lamp.location = (4.076, 1.005, 5.904)
ob_lamp.rotation_euler = (0.6503, 0.05522, 1.866)
ob_lamp.lock_rotations_4d = False
ob_lamp.empty_display_type = 'ARROWS'
ob_lamp.color = (0.0, 0.0, 0.0, 0.0)
ob_lamp.lineart.crease_threshold = 0.0
ob_camera.location = (7.481, -6.508, 5.344)
ob_camera.rotation_euler = (1.109, 0.01082, 0.8149)
ob_camera.lock_rotations_4d = False
ob_camera.empty_display_type = 'ARROWS'
ob_camera.color = (0.0, 0.0, 0.0, 0.0)
ob_camera.display_type = 'WIRE'
ob_camera.lineart.crease_threshold = 0.0

# ---- collection membership
col_collection_1.objects.link(ob_cube)
col_collection_1.objects.link(ob_lamp)
col_collection_1.objects.link(ob_camera)

# ---- scene / render settings (as saved in the file)
scene.camera = ob_camera
scene.frame_start = 1; scene.frame_end = 250; scene.frame_set(1)
scene.render.engine = 'BLENDER_EEVEE_NEXT'
scene.render.resolution_percentage = 50
scene.render.dither_intensity = 0.0
scene.cycles.use_denoising = False
scene.cycles.samples = 10
scene.cycles.sampling_pattern = 'TABULATED_SOBOL'
scene.cycles.light_sampling_threshold = 0.0
scene.cycles.use_adaptive_sampling = False
scene.cycles.use_light_tree = False
scene.cycles.blur_glossy = 0.0
scene.cycles.volume_bounces = 1
scene.cycles.pixel_filter_type = 'GAUSSIAN'
scene.cycles.sample_clamp_indirect = 0.0
scene.view_settings.view_transform = 'Standard'
bpy.context.view_layer.update()
